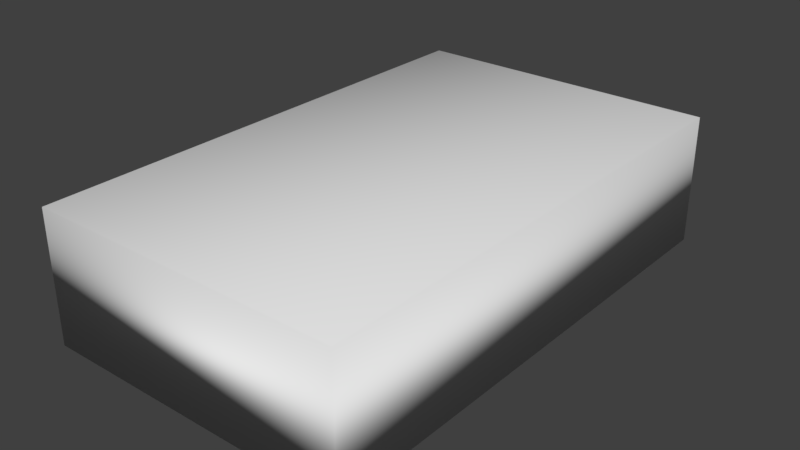 # Source: Hard_Disk.blend  (saved by Blender 2.78.0; exported with 4.5.12 LTS)
import bpy
from mathutils import Matrix  # noqa: F401  (used for matrix-valued properties, if any)

bpy.ops.wm.read_factory_settings(use_empty=True)
scene = bpy.context.scene
scene.name = 'Scene'

# ---- collections
col_collection_1 = bpy.data.collections.new('Collection 1'); scene.collection.children.link(col_collection_1)

# ---- world
world_world = bpy.data.worlds.new('World'); scene.world = world_world
world_world.color = (0.05088, 0.05088, 0.05088)
world_world.use_sun_shadow = False
world_world.sun_shadow_jitter_overblur = 0.0
world_world.cycles.sampling_method = 'MANUAL'

# ---- meshes
me_cube = bpy.data.meshes.new('Cube')
me_cube.from_pydata([(-1.0, -1.0, -1.0), (-1.0, -1.0, 1.0), (-1.0, 1.0, -1.0), (-1.0, 1.0, 1.0), (1.0, -1.0, -1.0), (1.0, -1.0, 1.0), (1.0, 1.0, -1.0), (1.0, 1.0, 1.0)], [], [(0, 1, 3, 2), (2, 3, 7, 6), (6, 7, 5, 4), (4, 5, 1, 0), (2, 6, 4, 0), (7, 3, 1, 5)])
me_cube.polygons.foreach_set('use_smooth', [True] * 6)
_uv = me_cube.uv_layers.new(name='UVMap')
_uv.uv.foreach_set('vector', [0.9656, 0.594, 0.9647, 0.6825, 0.5618, 0.2625, 0.5619, 0.1458, 0.5704, 0.2778, 0.6043, 0.1974, 0.9635, 0.6003, 0.9794, 0.6982, 0.9676, 0.6051, 0.9676, 0.6859, 0.5643, 0.2705, 0.5643, 0.1574, 0.5697, 0.2719, 0.5707, 0.1597, 0.9412, 0.5687, 0.9403, 0.6623, 0.04519, 0.5073, 0.4664, 0.1794, 0.982, 0.7188, 0.5676, 0.9374, 0.9776, 0.6887, 0.4921, 0.8785, 0.01274, 0.4303, 0.5599, 0.1822])
me_cube.use_remesh_preserve_volume = False
me_cube.use_remesh_preserve_attributes = False
me_cube.use_mirror_vertex_groups = False
me_cube.update()

# ---- objects
ob_cube = bpy.data.objects.new('Cube', me_cube)

# ---- transforms, parenting, visibility, modifiers, constraints
ob_cube.location = (0.0, 0.0, 0.0)
ob_cube.scale = (1.0, 1.631, 0.4168)
ob_cube.lineart.crease_threshold = 0.0

# ---- collection membership
col_collection_1.objects.link(ob_cube)

# ---- scene / render settings (as saved in the file)
scene.frame_start = 1; scene.frame_end = 250; scene.frame_set(1)
scene.render.engine = 'BLENDER_EEVEE_NEXT'
scene.render.resolution_percentage = 50
scene.render.dither_intensity = 0.0
scene.cycles.use_denoising = False
scene.cycles.samples = 128
scene.cycles.sampling_pattern = 'TABULATED_SOBOL'
scene.cycles.light_sampling_threshold = 0.0
scene.cycles.use_adaptive_sampling = False
scene.cycles.use_light_tree = False
scene.cycles.blur_glossy = 0.0
scene.cycles.sample_clamp_indirect = 0.0
scene.view_settings.view_transform = 'Standard'
bpy.context.view_layer.update()

# ---- added for rendering (the .blend has no active camera and no usable light): camera, sun
cam_auto = bpy.data.cameras.new('AutoCamera')
cam_auto.lens = 50.0
cam_auto.sensor_width = 36.0
cam_auto.clip_end = 1000.0
ob_auto_camera = bpy.data.objects.new('AutoCamera', cam_auto)
scene.collection.objects.link(ob_auto_camera)
ob_auto_camera.location = (3.62311, -4.34774, 2.89849)
ob_auto_camera.rotation_euler = (1.09748, -7.21219e-08, 0.694738)
scene.camera = ob_auto_camera
light_auto_sun = bpy.data.lights.new('AutoSun', 'SUN')
light_auto_sun.energy = 3.0
light_auto_sun.angle = 0.0523599
ob_auto_sun = bpy.data.objects.new('AutoSun', light_auto_sun)
scene.collection.objects.link(ob_auto_sun)
ob_auto_sun.rotation_euler = (0.872665, 0.174533, 0.523599)
bpy.context.view_layer.update()

